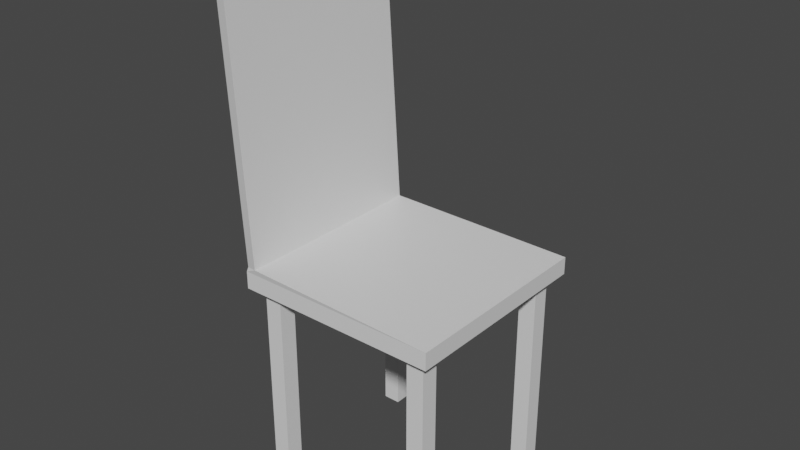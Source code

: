 # Source: whole_chair.blend  (saved by Blender 2.93.20; exported with 4.5.12 LTS)
import bpy
from mathutils import Matrix  # noqa: F401  (used for matrix-valued properties, if any)

bpy.ops.wm.read_factory_settings(use_empty=True)
scene = bpy.context.scene
scene.name = 'Scene'

# ---- collections
col_collection = bpy.data.collections.new('Collection'); scene.collection.children.link(col_collection)

# ---- materials (node trees are filled in below, after node groups)
mat_material = bpy.data.materials.new('Material')
mat_material.alpha_threshold = 0.0
mat_material.use_transparent_shadow = False
mat_material.line_color = (0.0, 0.0, 0.0, 1.0)
mat_material_001 = bpy.data.materials.new('Material.001')
mat_material_001.alpha_threshold = 0.0
mat_material_001.use_transparent_shadow = False
mat_material_001.line_color = (0.0, 0.0, 0.0, 1.0)
mat_material_002 = bpy.data.materials.new('Material.002')
mat_material_002.alpha_threshold = 0.0
mat_material_002.use_transparent_shadow = False
mat_material_002.line_color = (0.0, 0.0, 0.0, 1.0)
mat_material_003 = bpy.data.materials.new('Material.003')
mat_material_003.alpha_threshold = 0.0
mat_material_003.use_transparent_shadow = False
mat_material_003.line_color = (0.0, 0.0, 0.0, 1.0)
mat_material_004 = bpy.data.materials.new('Material.004')
mat_material_004.alpha_threshold = 0.0
mat_material_004.use_transparent_shadow = False
mat_material_004.line_color = (0.0, 0.0, 0.0, 1.0)

# ---- material node trees
mat_material.use_nodes = True; mat_material.node_tree.nodes.clear()
_N = mat_material.node_tree.nodes; _L = mat_material.node_tree.links
n0 = _N.new('ShaderNodeOutputMaterial'); n0.name = 'Material Output'; n0.location = (300, 300)
n1 = _N.new('ShaderNodeBsdfPrincipled'); n1.name = 'Principled BSDF'; n1.location = (10, 300)
n1.distribution = 'GGX'
n1.subsurface_method = 'BURLEY'
n1.inputs[2].default_value = 0.4
n1.inputs[3].default_value = 1.45
n1.inputs[27].default_value = (0.0, 0.0, 0.0, 1.0)
n1.inputs[28].default_value = 1.0
_L.new(n1.outputs[0], n0.inputs[0])
n0.is_active_output = True
mat_material_001.use_nodes = True; mat_material_001.node_tree.nodes.clear()
_N = mat_material_001.node_tree.nodes; _L = mat_material_001.node_tree.links
n0 = _N.new('ShaderNodeOutputMaterial'); n0.name = 'Material Output'; n0.location = (300, 300)
n1 = _N.new('ShaderNodeBsdfPrincipled'); n1.name = 'Principled BSDF'; n1.location = (10, 300)
n1.distribution = 'GGX'
n1.subsurface_method = 'BURLEY'
n1.inputs[2].default_value = 0.4
n1.inputs[3].default_value = 1.45
n1.inputs[27].default_value = (0.0, 0.0, 0.0, 1.0)
n1.inputs[28].default_value = 1.0
_L.new(n1.outputs[0], n0.inputs[0])
n0.is_active_output = True
mat_material_002.use_nodes = True; mat_material_002.node_tree.nodes.clear()
_N = mat_material_002.node_tree.nodes; _L = mat_material_002.node_tree.links
n0 = _N.new('ShaderNodeOutputMaterial'); n0.name = 'Material Output'; n0.location = (300, 300)
n1 = _N.new('ShaderNodeBsdfPrincipled'); n1.name = 'Principled BSDF'; n1.location = (10, 300)
n1.distribution = 'GGX'
n1.subsurface_method = 'BURLEY'
n1.inputs[2].default_value = 0.4
n1.inputs[3].default_value = 1.45
n1.inputs[27].default_value = (0.0, 0.0, 0.0, 1.0)
n1.inputs[28].default_value = 1.0
_L.new(n1.outputs[0], n0.inputs[0])
n0.is_active_output = True
mat_material_003.use_nodes = True; mat_material_003.node_tree.nodes.clear()
_N = mat_material_003.node_tree.nodes; _L = mat_material_003.node_tree.links
n0 = _N.new('ShaderNodeOutputMaterial'); n0.name = 'Material Output'; n0.location = (300, 300)
n1 = _N.new('ShaderNodeBsdfPrincipled'); n1.name = 'Principled BSDF'; n1.location = (10, 300)
n1.distribution = 'GGX'
n1.subsurface_method = 'BURLEY'
n1.inputs[2].default_value = 0.4
n1.inputs[3].default_value = 1.45
n1.inputs[27].default_value = (0.0, 0.0, 0.0, 1.0)
n1.inputs[28].default_value = 1.0
_L.new(n1.outputs[0], n0.inputs[0])
n0.is_active_output = True
mat_material_004.use_nodes = True; mat_material_004.node_tree.nodes.clear()
_N = mat_material_004.node_tree.nodes; _L = mat_material_004.node_tree.links
n0 = _N.new('ShaderNodeOutputMaterial'); n0.name = 'Material Output'; n0.location = (300, 300)
n1 = _N.new('ShaderNodeBsdfPrincipled'); n1.name = 'Principled BSDF'; n1.location = (10, 300)
n1.distribution = 'GGX'
n1.subsurface_method = 'BURLEY'
n1.inputs[2].default_value = 0.4
n1.inputs[3].default_value = 1.45
n1.inputs[27].default_value = (0.0, 0.0, 0.0, 1.0)
n1.inputs[28].default_value = 1.0
_L.new(n1.outputs[0], n0.inputs[0])
n0.is_active_output = True

# ---- world
world_world = bpy.data.worlds.new('World'); scene.world = world_world
world_world.use_nodes = True; world_world.node_tree.nodes.clear()
_N = world_world.node_tree.nodes; _L = world_world.node_tree.links
n0 = _N.new('ShaderNodeOutputWorld'); n0.name = 'World Output'; n0.location = (300, 300)
n1 = _N.new('ShaderNodeBackground'); n1.name = 'Background'; n1.location = (10, 300)
n1.inputs[0].default_value = (0.05088, 0.05088, 0.05088, 1.0)
_L.new(n1.outputs[0], n0.inputs[0])
n0.is_active_output = True
world_world.color = (0.05088, 0.05088, 0.05088)
world_world.use_sun_shadow = False
world_world.sun_shadow_jitter_overblur = 0.0

# ---- meshes
me_cube = bpy.data.meshes.new('Cube')
me_cube.from_pydata([(1.0, 1.0, 1.0), (1.0, 1.0, -1.0), (1.0, -1.0, 1.0), (1.0, -1.0, -1.0), (-1.0, 1.0, 1.0), (-1.0, 1.0, -1.0), (-1.0, -1.0, 1.0), (-1.0, -1.0, -1.0), (1.0, -1.0, 1.0), (-1.0, -1.0, 1.0), (1.0, 1.0, 1.0), (-1.0, 1.0, 1.0), (-0.8838, 0.9452, 1.662), (-0.9917, 0.9698, 1.482), (-0.9917, -0.9874, 1.482), (-0.8838, -1.012, 1.662), (-1.174, 0.9698, 35.48), (-1.066, 0.9452, 35.66), (-1.066, -1.012, 35.66), (-1.174, -0.9874, 35.48)], [], [(6, 2, 8, 9), (3, 2, 6, 7), (7, 6, 4, 5), (5, 1, 3, 7), (1, 0, 2, 3), (5, 4, 0, 1), (13, 14, 19, 16), (4, 6, 9, 11), (2, 0, 10, 8), (0, 4, 11, 10), (10, 11, 13, 12), (11, 9, 14, 13), (9, 8, 15, 14), (8, 10, 12, 15), (17, 16, 19, 18), (12, 13, 16, 17), (14, 15, 18, 19), (15, 12, 17, 18)])
_uv = me_cube.uv_layers.new(name='UVMap')
_uv.uv.foreach_set('vector', [0.625, 1.0, 0.625, 0.75, 0.625, 0.75, 0.625, 1.0, 0.375, 0.75, 0.625, 0.75, 0.625, 1.0, 0.375, 1.0, 0.375, 0.0, 0.625, 0.0, 0.625, 0.25, 0.375, 0.25, 0.125, 0.5, 0.375, 0.5, 0.375, 0.75, 0.125, 0.75, 0.375, 0.5, 0.625, 0.5, 0.625, 0.75, 0.375, 0.75, 0.375, 0.25, 0.625, 0.25, 0.625, 0.5, 0.375, 0.5, 0.7637, 0.6113, 0.7637, 0.6387, 0.7637, 0.6387, 0.7637, 0.6113, 0.625, 0.25, 0.625, 0.0, 0.625, 0.0, 0.625, 0.25, 0.625, 0.75, 0.625, 0.5, 0.625, 0.5, 0.625, 0.75, 0.625, 0.5, 0.625, 0.25, 0.625, 0.25, 0.625, 0.5, 0.625, 0.5, 0.875, 0.5, 0.7637, 0.6113, 0.7363, 0.6113, 0.875, 0.5, 0.875, 0.75, 0.7637, 0.6387, 0.7637, 0.6113, 0.875, 0.75, 0.625, 0.75, 0.7363, 0.6387, 0.7637, 0.6387, 0.625, 0.75, 0.625, 0.5, 0.7363, 0.6113, 0.7363, 0.6387, 0.7363, 0.6113, 0.7637, 0.6113, 0.7637, 0.6387, 0.7363, 0.6387, 0.7363, 0.6113, 0.7637, 0.6113, 0.7637, 0.6113, 0.7363, 0.6113, 0.7637, 0.6387, 0.7363, 0.6387, 0.7363, 0.6387, 0.7637, 0.6387, 0.7363, 0.6387, 0.7363, 0.6113, 0.7363, 0.6113, 0.7363, 0.6387])
me_cube.materials.append(mat_material)
me_cube.use_remesh_preserve_volume = False
me_cube.use_remesh_preserve_attributes = False
me_cube.use_mirror_vertex_groups = False
me_cube.update()
me_cube_001 = bpy.data.meshes.new('Cube.001')
me_cube_001.from_pydata([(1.0, 1.0, 1.0), (1.0, 1.0, -1.0), (1.0, -1.0, 1.0), (1.0, -1.0, -1.0), (-1.0, 1.0, 1.0), (-1.0, 1.0, -1.0), (-1.0, -1.0, 1.0), (-1.0, -1.0, -1.0)], [], [(0, 4, 6, 2), (3, 2, 6, 7), (7, 6, 4, 5), (5, 1, 3, 7), (1, 0, 2, 3), (5, 4, 0, 1)])
_uv = me_cube_001.uv_layers.new(name='UVMap')
_uv.uv.foreach_set('vector', [0.625, 0.5, 0.875, 0.5, 0.875, 0.75, 0.625, 0.75, 0.375, 0.75, 0.625, 0.75, 0.625, 1.0, 0.375, 1.0, 0.375, 0.0, 0.625, 0.0, 0.625, 0.25, 0.375, 0.25, 0.125, 0.5, 0.375, 0.5, 0.375, 0.75, 0.125, 0.75, 0.375, 0.5, 0.625, 0.5, 0.625, 0.75, 0.375, 0.75, 0.375, 0.25, 0.625, 0.25, 0.625, 0.5, 0.375, 0.5])
me_cube_001.materials.append(mat_material_001)
me_cube_001.use_remesh_preserve_volume = False
me_cube_001.use_remesh_preserve_attributes = False
me_cube_001.use_mirror_vertex_groups = False
me_cube_001.update()
me_cube_002 = bpy.data.meshes.new('Cube.002')
me_cube_002.from_pydata([(1.0, 1.0, 1.0), (1.0, 1.0, -1.0), (1.0, -1.0, 1.0), (1.0, -1.0, -1.0), (-1.0, 1.0, 1.0), (-1.0, 1.0, -1.0), (-1.0, -1.0, 1.0), (-1.0, -1.0, -1.0)], [], [(0, 4, 6, 2), (3, 2, 6, 7), (7, 6, 4, 5), (5, 1, 3, 7), (1, 0, 2, 3), (5, 4, 0, 1)])
_uv = me_cube_002.uv_layers.new(name='UVMap')
_uv.uv.foreach_set('vector', [0.625, 0.5, 0.875, 0.5, 0.875, 0.75, 0.625, 0.75, 0.375, 0.75, 0.625, 0.75, 0.625, 1.0, 0.375, 1.0, 0.375, 0.0, 0.625, 0.0, 0.625, 0.25, 0.375, 0.25, 0.125, 0.5, 0.375, 0.5, 0.375, 0.75, 0.125, 0.75, 0.375, 0.5, 0.625, 0.5, 0.625, 0.75, 0.375, 0.75, 0.375, 0.25, 0.625, 0.25, 0.625, 0.5, 0.375, 0.5])
me_cube_002.materials.append(mat_material_002)
me_cube_002.use_remesh_preserve_volume = False
me_cube_002.use_remesh_preserve_attributes = False
me_cube_002.use_mirror_vertex_groups = False
me_cube_002.update()
me_cube_003 = bpy.data.meshes.new('Cube.003')
me_cube_003.from_pydata([(1.0, 1.0, 1.0), (1.0, 1.0, -1.0), (1.0, -1.0, 1.0), (1.0, -1.0, -1.0), (-1.0, 1.0, 1.0), (-1.0, 1.0, -1.0), (-1.0, -1.0, 1.0), (-1.0, -1.0, -1.0)], [], [(0, 4, 6, 2), (3, 2, 6, 7), (7, 6, 4, 5), (5, 1, 3, 7), (1, 0, 2, 3), (5, 4, 0, 1)])
_uv = me_cube_003.uv_layers.new(name='UVMap')
_uv.uv.foreach_set('vector', [0.625, 0.5, 0.875, 0.5, 0.875, 0.75, 0.625, 0.75, 0.375, 0.75, 0.625, 0.75, 0.625, 1.0, 0.375, 1.0, 0.375, 0.0, 0.625, 0.0, 0.625, 0.25, 0.375, 0.25, 0.125, 0.5, 0.375, 0.5, 0.375, 0.75, 0.125, 0.75, 0.375, 0.5, 0.625, 0.5, 0.625, 0.75, 0.375, 0.75, 0.375, 0.25, 0.625, 0.25, 0.625, 0.5, 0.375, 0.5])
me_cube_003.materials.append(mat_material_003)
me_cube_003.use_remesh_preserve_volume = False
me_cube_003.use_remesh_preserve_attributes = False
me_cube_003.use_mirror_vertex_groups = False
me_cube_003.update()
me_cube_004 = bpy.data.meshes.new('Cube.004')
me_cube_004.from_pydata([(1.0, 1.0, 1.0), (1.0, 1.0, -1.0), (1.0, -1.0, 1.0), (1.0, -1.0, -1.0), (-1.0, 1.0, 1.0), (-1.0, 1.0, -1.0), (-1.0, -1.0, 1.0), (-1.0, -1.0, -1.0)], [], [(0, 4, 6, 2), (3, 2, 6, 7), (7, 6, 4, 5), (5, 1, 3, 7), (1, 0, 2, 3), (5, 4, 0, 1)])
_uv = me_cube_004.uv_layers.new(name='UVMap')
_uv.uv.foreach_set('vector', [0.625, 0.5, 0.875, 0.5, 0.875, 0.75, 0.625, 0.75, 0.375, 0.75, 0.625, 0.75, 0.625, 1.0, 0.375, 1.0, 0.375, 0.0, 0.625, 0.0, 0.625, 0.25, 0.375, 0.25, 0.125, 0.5, 0.375, 0.5, 0.375, 0.75, 0.125, 0.75, 0.375, 0.5, 0.625, 0.5, 0.625, 0.75, 0.375, 0.75, 0.375, 0.25, 0.625, 0.25, 0.625, 0.5, 0.375, 0.5])
me_cube_004.materials.append(mat_material_004)
me_cube_004.use_remesh_preserve_volume = False
me_cube_004.use_remesh_preserve_attributes = False
me_cube_004.use_mirror_vertex_groups = False
me_cube_004.update()

# ---- objects
ob_cube = bpy.data.objects.new('Cube', me_cube)
ob_cube_001 = bpy.data.objects.new('Cube.001', me_cube_001)
ob_cube_002 = bpy.data.objects.new('Cube.002', me_cube_002)
ob_cube_003 = bpy.data.objects.new('Cube.003', me_cube_003)
ob_cube_004 = bpy.data.objects.new('Cube.004', me_cube_004)

# ---- transforms, parenting, visibility, modifiers, constraints
ob_cube.location = (0.0, 0.0, 0.0)
ob_cube.scale = (0.41, 0.41, 0.035)
ob_cube.lock_rotations_4d = False
ob_cube.empty_display_type = 'ARROWS'
ob_cube.lineart.crease_threshold = 0.0
ob_cube_001.location = (-0.33, -0.33, -0.44)
ob_cube_001.scale = (0.035, 0.035, 0.44)
ob_cube_001.lock_rotations_4d = False
ob_cube_001.empty_display_type = 'ARROWS'
ob_cube_001.lineart.crease_threshold = 0.0
ob_cube_002.location = (0.33, -0.33, -0.44)
ob_cube_002.scale = (0.035, 0.035, 0.44)
ob_cube_002.lock_rotations_4d = False
ob_cube_002.empty_display_type = 'ARROWS'
ob_cube_002.lineart.crease_threshold = 0.0
ob_cube_003.location = (0.33, 0.33, -0.44)
ob_cube_003.scale = (0.035, 0.035, 0.44)
ob_cube_003.lock_rotations_4d = False
ob_cube_003.empty_display_type = 'ARROWS'
ob_cube_003.lineart.crease_threshold = 0.0
ob_cube_004.location = (-0.33, 0.33, -0.44)
ob_cube_004.scale = (0.035, 0.035, 0.44)
ob_cube_004.lock_rotations_4d = False
ob_cube_004.empty_display_type = 'ARROWS'
ob_cube_004.lineart.crease_threshold = 0.0

# ---- collection membership
col_collection.objects.link(ob_cube)
col_collection.objects.link(ob_cube_001)
col_collection.objects.link(ob_cube_002)
col_collection.objects.link(ob_cube_003)
col_collection.objects.link(ob_cube_004)

# ---- scene / render settings (as saved in the file)
scene.frame_start = 1; scene.frame_end = 250; scene.frame_set(1)
scene.render.engine = 'BLENDER_EEVEE_NEXT'
scene.cycles.use_denoising = False
scene.cycles.samples = 128
scene.cycles.sampling_pattern = 'TABULATED_SOBOL'
scene.cycles.use_adaptive_sampling = False
scene.cycles.use_light_tree = False
scene.view_settings.view_transform = 'Filmic'
bpy.context.view_layer.update()

# ---- added for rendering (the .blend has no active camera and no usable light): camera, sun
cam_auto = bpy.data.cameras.new('AutoCamera')
cam_auto.lens = 50.0
cam_auto.sensor_width = 36.0
cam_auto.clip_end = 1000.0
ob_auto_camera = bpy.data.objects.new('AutoCamera', cam_auto)
scene.collection.objects.link(ob_auto_camera)
ob_auto_camera.location = (2.23131, -2.72288, 1.99764)
ob_auto_camera.rotation_euler = (1.09748, -7.21219e-08, 0.694738)
scene.camera = ob_auto_camera
light_auto_sun = bpy.data.lights.new('AutoSun', 'SUN')
light_auto_sun.energy = 3.0
light_auto_sun.angle = 0.0523599
ob_auto_sun = bpy.data.objects.new('AutoSun', light_auto_sun)
scene.collection.objects.link(ob_auto_sun)
ob_auto_sun.rotation_euler = (0.872665, 0.174533, 0.523599)
bpy.context.view_layer.update()
